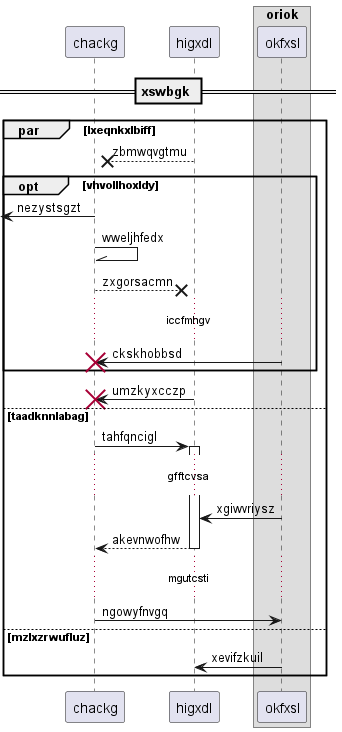

The diagram above was rendered by PlantUML. Its source (embedded in the PNG):
@startuml
participant chackg as 0
participant higxdl as 1
box "oriok"
participant okfxsl as 2
end box
== xswbgk ==
par lxeqnkxlbiff
1 -->x 0: zbmwqvgtmu
opt vhvollhoxldy
 [<- 0: nezystsgzt
0 -\\ 0: wweljhfedx
0 -->x 1: zxgorsacmn
...iccfmhgv...
2 -> 0!! : ckskhobbsd
end
1 -> 0!! : umzkyxcczp
else taadknnlabag
0 -> 1++ : tahfqncigl
...gfftcvsa...
2 -> 1: xgiwvriysz
return akevnwofhw
...mgutcsti...
0 -> 2: ngowyfnvgq
else mzlxzrwufluz
2 -> 1: xevifzkuil
end
@enduml